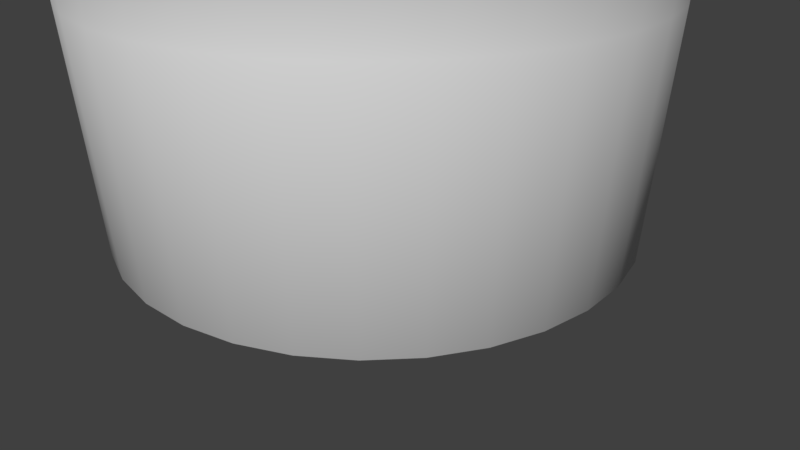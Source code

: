 # Source: Just_the_Bottle.blend  (saved by Blender 2.79.0; exported with 4.5.12 LTS)
import bpy
from mathutils import Matrix  # noqa: F401  (used for matrix-valued properties, if any)

bpy.ops.wm.read_factory_settings(use_empty=True)
scene = bpy.context.scene
scene.name = 'Scene'

# ---- collections
col_collection_1 = bpy.data.collections.new('Collection 1'); scene.collection.children.link(col_collection_1)

# ---- world
world_world = bpy.data.worlds.new('World'); scene.world = world_world
world_world.color = (0.05088, 0.05088, 0.05088)
world_world.use_sun_shadow = False
world_world.sun_shadow_jitter_overblur = 0.0
world_world.cycles.sampling_method = 'MANUAL'

# ---- cameras
cam_camera = bpy.data.cameras.new('Camera')
cam_camera.clip_end = 100.0
cam_camera.lens = 35.0
cam_camera.sensor_width = 32.0
cam_camera.sensor_height = 18.0
cam_camera.ortho_scale = 7.314
cam_camera.dof.focus_distance = 0.0
cam_camera.dof.aperture_fstop = 128.0

# ---- meshes
me_circle = bpy.data.meshes.new('Circle')
me_circle.from_pydata([(0.0, 1.0, 0.0), (-0.1951, 0.9808, 0.0), (-0.3827, 0.9239, 0.0), (-0.5556, 0.8315, 0.0), (-0.7071, 0.7071, 0.0), (-0.8315, 0.5556, 0.0), (-0.9239, 0.3827, 0.0), (-0.9808, 0.1951, 0.0), (-1.0, 7.55e-08, 0.0), (-0.9808, -0.1951, 0.0), (-0.9239, -0.3827, 0.0), (-0.8315, -0.5556, 0.0), (-0.7071, -0.7071, 0.0), (-0.5556, -0.8315, 0.0), (-0.3827, -0.9239, 0.0), (-0.1951, -0.9808, 0.0), (3.258e-07, -1.0, 0.0), (0.1951, -0.9808, 0.0), (0.3827, -0.9239, 0.0), (0.5556, -0.8315, 0.0), (0.7071, -0.7071, 0.0), (0.8315, -0.5556, 0.0), (0.9239, -0.3827, 0.0), (0.9808, -0.1951, 0.0), (1.0, 9.656e-07, 0.0), (0.9808, 0.1951, 0.0), (0.9239, 0.3827, 0.0), (0.8315, 0.5556, 0.0), (0.7071, 0.7071, 0.0), (0.5556, 0.8315, 0.0), (0.3827, 0.9239, 0.0), (0.1951, 0.9808, 0.0), (-1.576e-08, 0.8673, -0.09075), (-0.1692, 0.8506, -0.09075), (-0.3319, 0.8013, -0.09075), (-0.4818, 0.7211, -0.09075), (-0.6133, 0.6133, -0.09075), (-0.7211, 0.4818, -0.09075), (-0.8013, 0.3319, -0.09075), (-0.8506, 0.1692, -0.09075), (-0.8673, 1.033e-07, -0.09075), (-0.8506, -0.1692, -0.09075), (-0.8013, -0.3319, -0.09075), (-0.7211, -0.4818, -0.09075), (-0.6133, -0.6133, -0.09075), (-0.4818, -0.7211, -0.09075), (-0.3319, -0.8013, -0.09075), (-0.1692, -0.8506, -0.09075), (2.668e-07, -0.8673, -0.09075), (0.1692, -0.8506, -0.09075), (0.3319, -0.8013, -0.09075), (0.4818, -0.7211, -0.09075), (0.6133, -0.6133, -0.09075), (0.7211, -0.4818, -0.09075), (0.8013, -0.3319, -0.09075), (0.8506, -0.1692, -0.09075), (0.8673, 8.753e-07, -0.09075), (0.8506, 0.1692, -0.09075), (0.8013, 0.3319, -0.09075), (0.7211, 0.4818, -0.09075), (0.6133, 0.6133, -0.09075), (0.4818, 0.7211, -0.09075), (0.3319, 0.8013, -0.09075), (0.1692, 0.8506, -0.09075), (-1.027e-07, 0.2355, -0.121), (-0.04594, 0.231, -0.121), (-0.09012, 0.2176, -0.121), (-0.1308, 0.1958, -0.121), (-0.1665, 0.1665, -0.121), (-0.1958, 0.1308, -0.121), (-0.2176, 0.09012, -0.121), (-0.231, 0.04594, -0.121), (-0.2355, 2.492e-07, -0.121), (-0.231, -0.04594, -0.121), (-0.2176, -0.09012, -0.121), (-0.1958, -0.1308, -0.121), (-0.1665, -0.1665, -0.121), (-0.1308, -0.1958, -0.121), (-0.09012, -0.2176, -0.121), (-0.04594, -0.231, -0.121), (-2.592e-08, -0.2355, -0.121), (0.04594, -0.231, -0.121), (0.09012, -0.2176, -0.121), (0.1308, -0.1958, -0.121), (0.1665, -0.1665, -0.121), (0.1958, -0.1308, -0.121), (0.2176, -0.09012, -0.121), (0.231, -0.04594, -0.121), (0.2355, 4.588e-07, -0.121), (0.231, 0.04594, -0.121), (0.2176, 0.09012, -0.121), (0.1958, 0.1308, -0.121), (0.1665, 0.1665, -0.121), (0.1308, 0.1958, -0.121), (0.09012, 0.2176, -0.121), (0.04594, 0.231, -0.121), (6.623e-09, 1.056, 0.9002), (-0.206, 1.035, 0.9002), (-0.404, 0.9754, 0.9002), (-0.5866, 0.8778, 0.9002), (-0.7465, 0.7465, 0.9002), (-0.8778, 0.5866, 0.9002), (-0.9754, 0.404, 0.9002), (-1.035, 0.206, 0.9002), (-1.056, 6.381e-08, 0.9002), (-1.035, -0.206, 0.9002), (-0.9754, -0.404, 0.9002), (-0.8778, -0.5866, 0.9002), (-0.7465, -0.7465, 0.9002), (-0.5866, -0.8778, 0.9002), (-0.404, -0.9754, 0.9002), (-0.206, -1.035, 0.9002), (3.506e-07, -1.056, 0.9002), (0.206, -1.035, 0.9002), (0.404, -0.9754, 0.9002), (0.5866, -0.8778, 0.9002), (0.7465, -0.7465, 0.9002), (0.8778, -0.5866, 0.9002), (0.9754, -0.404, 0.9002), (1.035, -0.206, 0.9002), (1.056, 1.004e-06, 0.9002), (1.035, 0.206, 0.9002), (0.9754, 0.404, 0.9002), (0.8778, 0.5866, 0.9002), (0.7465, 0.7465, 0.9002), (0.5866, 0.8778, 0.9002), (0.404, 0.9754, 0.9002), (0.206, 1.035, 0.9002), (8.107e-09, 1.071, 1.568), (-0.209, 1.051, 1.568), (-0.4099, 0.9897, 1.568), (-0.5951, 0.8907, 1.568), (-0.7574, 0.7574, 1.568), (-0.8907, 0.5951, 1.568), (-0.9897, 0.4099, 1.568), (-1.051, 0.209, 1.568), (-1.071, 6.018e-08, 1.568), (-1.051, -0.209, 1.568), (-0.9897, -0.4099, 1.568), (-0.8907, -0.5951, 1.568), (-0.7574, -0.7574, 1.568), (-0.5951, -0.8907, 1.568), (-0.4099, -0.9897, 1.568), (-0.209, -1.051, 1.568), (3.571e-07, -1.071, 1.568), (0.209, -1.051, 1.568), (0.4099, -0.9896, 1.568), (0.5951, -0.8907, 1.568), (0.7574, -0.7574, 1.568), (0.8907, -0.5951, 1.568), (0.9897, -0.4099, 1.568), (1.051, -0.209, 1.568), (1.071, 1.014e-06, 1.568), (1.051, 0.209, 1.568), (0.9896, 0.4099, 1.568), (0.8907, 0.5951, 1.568), (0.7574, 0.7574, 1.568), (0.5951, 0.8907, 1.568), (0.4099, 0.9897, 1.568), (0.209, 1.051, 1.568), (9.339e-09, 1.086, 1.568), (-0.2118, 1.065, 1.568), (-0.4155, 1.003, 1.568), (-0.6032, 0.9028, 1.568), (-0.7678, 0.7678, 1.568), (-0.9028, 0.6032, 1.568), (-1.003, 0.4155, 1.568), (-1.065, 0.2118, 1.568), (-1.086, 5.714e-08, 1.568), (-1.065, -0.2118, 1.568), (-1.003, -0.4155, 1.568), (-0.9028, -0.6032, 1.568), (-0.7678, -0.7678, 1.568), (-0.6032, -0.9028, 1.568), (-0.4155, -1.003, 1.568), (-0.2118, -1.065, 1.568), (3.631e-07, -1.086, 1.568), (0.2118, -1.065, 1.568), (0.4155, -1.003, 1.568), (0.6032, -0.9028, 1.568), (0.7678, -0.7678, 1.568), (0.9028, -0.6032, 1.568), (1.003, -0.4155, 1.568), (1.065, -0.2118, 1.568), (1.086, 1.024e-06, 1.568), (1.065, 0.2118, 1.568), (1.003, 0.4155, 1.568), (0.9028, 0.6032, 1.568), (0.7678, 0.7678, 1.568), (0.6032, 0.9028, 1.568), (0.4155, 1.003, 1.568), (0.2118, 1.065, 1.568), (1.164e-08, 1.101, 2.396), (-0.2149, 1.08, 2.396), (-0.4215, 1.018, 2.396), (-0.6119, 0.9158, 2.396), (-0.7788, 0.7788, 2.396), (-0.9158, 0.6119, 2.396), (-1.018, 0.4215, 2.396), (-1.08, 0.2149, 2.396), (-1.101, 5.331e-08, 2.396), (-1.08, -0.2149, 2.396), (-1.018, -0.4215, 2.396), (-0.9158, -0.6119, 2.396), (-0.7788, -0.7788, 2.396), (-0.6119, -0.9158, 2.396), (-0.4215, -1.018, 2.396), (-0.2149, -1.08, 2.396), (3.705e-07, -1.101, 2.396), (0.2149, -1.08, 2.396), (0.4215, -1.018, 2.396), (0.6119, -0.9158, 2.396), (0.7788, -0.7788, 2.396), (0.9158, -0.6119, 2.396), (1.018, -0.4215, 2.396), (1.08, -0.2149, 2.396), (1.101, 1.034e-06, 2.396), (1.08, 0.2149, 2.396), (1.018, 0.4215, 2.396), (0.9158, 0.6119, 2.396), (0.7788, 0.7788, 2.396), (0.6119, 0.9158, 2.396), (0.4215, 1.018, 2.396), (0.2149, 1.08, 2.396), (-3.206e-10, 0.9962, 2.628), (-0.1943, 0.9771, 2.628), (-0.3812, 0.9204, 2.628), (-0.5535, 0.8283, 2.628), (-0.7044, 0.7044, 2.628), (-0.8283, 0.5535, 2.628), (-0.9204, 0.3812, 2.628), (-0.9771, 0.1943, 2.628), (-0.9962, 7.703e-08, 2.628), (-0.9771, -0.1943, 2.628), (-0.9204, -0.3812, 2.628), (-0.8283, -0.5535, 2.628), (-0.7044, -0.7044, 2.628), (-0.5535, -0.8283, 2.628), (-0.3812, -0.9204, 2.628), (-0.1943, -0.9771, 2.628), (3.243e-07, -0.9962, 2.628), (0.1943, -0.9771, 2.628), (0.3812, -0.9204, 2.628), (0.5535, -0.8283, 2.628), (0.7044, -0.7044, 2.628), (0.8283, -0.5535, 2.628), (0.9204, -0.3812, 2.628), (0.9771, -0.1943, 2.628), (0.9962, 9.638e-07, 2.628), (0.9771, 0.1944, 2.628), (0.9204, 0.3812, 2.628), (0.8283, 0.5535, 2.628), (0.7044, 0.7044, 2.628), (0.5535, 0.8283, 2.628), (0.3812, 0.9204, 2.628), (0.1943, 0.9771, 2.628), (-3.1e-08, 0.7525, 2.789), (-0.1468, 0.7381, 2.789), (-0.288, 0.6952, 2.789), (-0.4181, 0.6257, 2.789), (-0.5321, 0.5321, 2.789), (-0.6257, 0.4181, 2.789), (-0.6952, 0.288, 2.789), (-0.7381, 0.1468, 2.789), (-0.7525, 1.307e-07, 2.789), (-0.7381, -0.1468, 2.789), (-0.6952, -0.288, 2.789), (-0.6257, -0.4181, 2.789), (-0.5321, -0.5321, 2.789), (-0.4181, -0.6257, 2.789), (-0.288, -0.6952, 2.789), (-0.1468, -0.7381, 2.789), (2.142e-07, -0.7525, 2.789), (0.1468, -0.7381, 2.789), (0.288, -0.6952, 2.789), (0.4181, -0.6257, 2.789), (0.5321, -0.5321, 2.789), (0.6257, -0.4181, 2.789), (0.6952, -0.288, 2.789), (0.7381, -0.1468, 2.789), (0.7525, 8.005e-07, 2.789), (0.7381, 0.1468, 2.789), (0.6952, 0.288, 2.789), (0.6257, 0.4181, 2.789), (0.5321, 0.5321, 2.789), (0.4181, 0.6257, 2.789), (0.288, 0.6952, 2.789), (0.1468, 0.7381, 2.789), (-6.134e-08, 0.4977, 2.931), (-0.09709, 0.4881, 2.931), (-0.1905, 0.4598, 2.931), (-0.2765, 0.4138, 2.931), (-0.3519, 0.3519, 2.931), (-0.4138, 0.2765, 2.931), (-0.4598, 0.1905, 2.931), (-0.4881, 0.09709, 2.931), (-0.4977, 1.911e-07, 2.931), (-0.4881, -0.09709, 2.931), (-0.4598, -0.1905, 2.931), (-0.4138, -0.2765, 2.931), (-0.3519, -0.3519, 2.931), (-0.2765, -0.4138, 2.931), (-0.1905, -0.4598, 2.931), (-0.09709, -0.4881, 2.931), (1.008e-07, -0.4977, 2.931), (0.09709, -0.4881, 2.931), (0.1905, -0.4598, 2.931), (0.2765, -0.4138, 2.931), (0.3519, -0.3519, 2.931), (0.4138, -0.2765, 2.931), (0.4598, -0.1905, 2.931), (0.4881, -0.09709, 2.931), (0.4977, 6.341e-07, 2.931), (0.4881, 0.09709, 2.931), (0.4598, 0.1905, 2.931), (0.4138, 0.2765, 2.931), (0.3519, 0.3519, 2.931), (0.2765, 0.4138, 2.931), (0.1905, 0.4598, 2.931), (0.09709, 0.4881, 2.931), (-0.01008, 0.352, 3.031), (-0.07876, 0.3452, 3.031), (-0.1448, 0.3252, 3.031), (-0.2056, 0.2927, 3.031), (-0.259, 0.2489, 3.031), (-0.3028, 0.1956, 3.031), (-0.3353, 0.1347, 3.031), (-0.3553, 0.06867, 3.031), (-0.3621, 2.179e-07, 3.031), (-0.3553, -0.06867, 3.031), (-0.3353, -0.1347, 3.031), (-0.3028, -0.1956, 3.031), (-0.259, -0.2489, 3.031), (-0.2056, -0.2927, 3.031), (-0.1448, -0.3252, 3.031), (-0.07876, -0.3452, 3.031), (-0.01008, -0.352, 3.031), (0.05859, -0.3452, 3.031), (0.1246, -0.3252, 3.031), (0.1855, -0.2927, 3.031), (0.2388, -0.2489, 3.031), (0.2826, -0.1956, 3.031), (0.3151, -0.1347, 3.031), (0.3352, -0.06867, 3.031), (0.3419, 5.312e-07, 3.031), (0.3352, 0.06867, 3.031), (0.3151, 0.1347, 3.031), (0.2826, 0.1956, 3.031), (0.2388, 0.2489, 3.031), (0.1855, 0.2927, 3.031), (0.1246, 0.3252, 3.031), (0.05859, 0.3452, 3.031), (-0.01008, 0.352, 3.364), (-0.07876, 0.3452, 3.364), (-0.1448, 0.3252, 3.364), (-0.2056, 0.2927, 3.364), (-0.259, 0.2489, 3.364), (-0.3028, 0.1956, 3.364), (-0.3353, 0.1347, 3.364), (-0.3553, 0.06867, 3.364), (-0.3621, 2.179e-07, 3.364), (-0.3553, -0.06867, 3.364), (-0.3353, -0.1347, 3.364), (-0.3028, -0.1956, 3.364), (-0.259, -0.2489, 3.364), (-0.2056, -0.2927, 3.364), (-0.1448, -0.3252, 3.364), (-0.07876, -0.3452, 3.364), (-0.01008, -0.352, 3.364), (0.05859, -0.3452, 3.364), (0.1246, -0.3252, 3.364), (0.1855, -0.2927, 3.364), (0.2388, -0.2489, 3.364), (0.2826, -0.1956, 3.364), (0.3151, -0.1347, 3.364), (0.3352, -0.06867, 3.364), (0.3419, 5.312e-07, 3.364), (0.3352, 0.06867, 3.364), (0.3151, 0.1347, 3.364), (0.2826, 0.1956, 3.364), (0.2388, 0.2489, 3.364), (0.1855, 0.2927, 3.364), (0.1246, 0.3252, 3.364), (0.05859, 0.3452, 3.364), (-0.01008, 0.3799, 3.485), (-0.08419, 0.3726, 3.485), (-0.1554, 0.3509, 3.485), (-0.2211, 0.3158, 3.485), (-0.2787, 0.2686, 3.485), (-0.3259, 0.211, 3.485), (-0.361, 0.1454, 3.485), (-0.3826, 0.07411, 3.485), (-0.3899, 2.112e-07, 3.485), (-0.3826, -0.07411, 3.485), (-0.361, -0.1454, 3.485), (-0.3259, -0.211, 3.485), (-0.2787, -0.2686, 3.485), (-0.2211, -0.3158, 3.485), (-0.1554, -0.3509, 3.485), (-0.08419, -0.3726, 3.485), (-0.01008, -0.3799, 3.485), (0.06402, -0.3726, 3.485), (0.1353, -0.3509, 3.485), (0.201, -0.3158, 3.485), (0.2585, -0.2686, 3.485), (0.3058, -0.211, 3.485), (0.3409, -0.1454, 3.485), (0.3625, -0.0741, 3.485), (0.3698, 5.493e-07, 3.485), (0.3625, 0.07411, 3.485), (0.3409, 0.1454, 3.485), (0.3058, 0.211, 3.485), (0.2585, 0.2686, 3.485), (0.201, 0.3158, 3.485), (0.1353, 0.3509, 3.485), (0.06402, 0.3726, 3.485), (-0.01008, 0.349, 3.536), (-0.07817, 0.3423, 3.536), (-0.1436, 0.3224, 3.536), (-0.204, 0.2902, 3.536), (-0.2569, 0.2468, 3.536), (-0.3003, 0.1939, 3.536), (-0.3325, 0.1336, 3.536), (-0.3524, 0.06809, 3.536), (-0.3591, 2.184e-07, 3.536), (-0.3524, -0.06809, 3.536), (-0.3325, -0.1336, 3.536), (-0.3003, -0.1939, 3.536), (-0.2569, -0.2468, 3.536), (-0.204, -0.2902, 3.536), (-0.1436, -0.3224, 3.536), (-0.07817, -0.3423, 3.536), (-0.01008, -0.349, 3.536), (0.058, -0.3423, 3.536), (0.1235, -0.3224, 3.536), (0.1838, -0.2902, 3.536), (0.2367, -0.2468, 3.536), (0.2801, -0.1939, 3.536), (0.3124, -0.1336, 3.536), (0.3322, -0.06809, 3.536), (0.3389, 5.291e-07, 3.536), (0.3322, 0.06809, 3.536), (0.3123, 0.1336, 3.536), (0.2801, 0.1939, 3.536), (0.2367, 0.2468, 3.536), (0.1838, 0.2902, 3.536), (0.1235, 0.3224, 3.536), (0.058, 0.3423, 3.536), (-0.01008, 0.3348, 3.536), (-0.0754, 0.3284, 3.536), (-0.1382, 0.3093, 3.536), (-0.1961, 0.2784, 3.536), (-0.2468, 0.2368, 3.536), (-0.2885, 0.186, 3.536), (-0.3194, 0.1281, 3.536), (-0.3385, 0.06532, 3.536), (-0.3449, 2.217e-07, 3.536), (-0.3385, -0.06532, 3.536), (-0.3194, -0.1281, 3.536), (-0.2885, -0.186, 3.536), (-0.2468, -0.2368, 3.536), (-0.1961, -0.2784, 3.536), (-0.1382, -0.3093, 3.536), (-0.0754, -0.3284, 3.536), (-0.01008, -0.3348, 3.536), (0.05524, -0.3284, 3.536), (0.118, -0.3093, 3.536), (0.1759, -0.2784, 3.536), (0.2267, -0.2368, 3.536), (0.2683, -0.186, 3.536), (0.2993, -0.1281, 3.536), (0.3183, -0.06532, 3.536), (0.3247, 5.197e-07, 3.536), (0.3183, 0.06532, 3.536), (0.2993, 0.1281, 3.536), (0.2683, 0.186, 3.536), (0.2267, 0.2368, 3.536), (0.1759, 0.2784, 3.536), (0.118, 0.3093, 3.536), (0.05524, 0.3284, 3.536), (-0.01008, 0.3348, 4.03), (-0.0754, 0.3284, 4.03), (-0.1382, 0.3093, 4.03), (-0.1961, 0.2784, 4.03), (-0.2468, 0.2368, 4.03), (-0.2885, 0.186, 4.03), (-0.3194, 0.1281, 4.03), (-0.3385, 0.06532, 4.03), (-0.3449, 2.217e-07, 4.03), (-0.3385, -0.06532, 4.03), (-0.3194, -0.1281, 4.03), (-0.2885, -0.186, 4.03), (-0.2468, -0.2368, 4.03), (-0.1961, -0.2784, 4.03), (-0.1382, -0.3093, 4.03), (-0.0754, -0.3284, 4.03), (-0.01008, -0.3348, 4.03), (0.05524, -0.3284, 4.03), (0.118, -0.3093, 4.03), (0.1759, -0.2784, 4.03), (0.2267, -0.2368, 4.03), (0.2683, -0.186, 4.03), (0.2993, -0.1281, 4.03), (0.3183, -0.06532, 4.03), (0.3247, 5.197e-07, 4.03), (0.3183, 0.06532, 4.03), (0.2993, 0.1281, 4.03), (0.2683, 0.186, 4.03), (0.2267, 0.2368, 4.03), (0.1759, 0.2784, 4.03), (0.118, 0.3093, 4.03), (0.05524, 0.3284, 4.03), (-0.01008, 0.3018, 4.1), (-0.06897, 0.296, 4.1), (-0.1256, 0.2789, 4.1), (-0.1778, 0.251, 4.1), (-0.2235, 0.2134, 4.1), (-0.261, 0.1677, 4.1), (-0.2889, 0.1155, 4.1), (-0.3061, 0.05888, 4.1), (-0.3119, 2.297e-07, 4.1), (-0.3061, -0.05888, 4.1), (-0.2889, -0.1155, 4.1), (-0.261, -0.1677, 4.1), (-0.2235, -0.2134, 4.1), (-0.1778, -0.251, 4.1), (-0.1256, -0.2789, 4.1), (-0.06897, -0.296, 4.1), (-0.01008, -0.3018, 4.1), (0.0488, -0.296, 4.1), (0.1054, -0.2789, 4.1), (0.1576, -0.251, 4.1), (0.2033, -0.2134, 4.1), (0.2409, -0.1677, 4.1), (0.2688, -0.1155, 4.1), (0.2859, -0.05888, 4.1), (0.2917, 4.983e-07, 4.1), (0.2859, 0.05888, 4.1), (0.2688, 0.1155, 4.1), (0.2409, 0.1677, 4.1), (0.2033, 0.2134, 4.1), (0.1576, 0.251, 4.1), (0.1054, 0.2789, 4.1), (0.0488, 0.296, 4.1), (-0.01008, 0.1751, 4.151), (-0.04425, 0.1718, 4.151), (-0.07711, 0.1618, 4.151), (-0.1074, 0.1456, 4.151), (-0.1339, 0.1238, 4.151), (-0.1557, 0.0973, 4.151), (-0.1719, 0.06702, 4.151), (-0.1819, 0.03417, 4.151), (-0.1852, 2.519e-07, 4.151), (-0.1819, -0.03417, 4.151), (-0.1719, -0.06702, 4.151), (-0.1557, -0.0973, 4.151), (-0.1339, -0.1238, 4.151), (-0.1074, -0.1456, 4.151), (-0.07711, -0.1618, 4.151), (-0.04425, -0.1718, 4.151), (-0.01008, -0.1751, 4.151), (0.02408, -0.1718, 4.151), (0.05694, -0.1618, 4.151), (0.08722, -0.1456, 4.151), (0.1138, -0.1238, 4.151), (0.1355, -0.0973, 4.151), (0.1517, -0.06702, 4.151), (0.1617, -0.03417, 4.151), (0.1651, 4.078e-07, 4.151), (0.1617, 0.03417, 4.151), (0.1517, 0.06702, 4.151), (0.1355, 0.0973, 4.151), (0.1138, 0.1238, 4.151), (0.08722, 0.1456, 4.151), (0.05694, 0.1618, 4.151), (0.02408, 0.1718, 4.151), (-0.01008, 0.1012, 4.151), (-0.02982, 0.09923, 4.151), (-0.0488, 0.09348, 4.151), (-0.06629, 0.08413, 4.151), (-0.08163, 0.07154, 4.151), (-0.09421, 0.05621, 4.151), (-0.1036, 0.03872, 4.151), (-0.1093, 0.01974, 4.151), (-0.1113, 2.68e-07, 4.151), (-0.1093, -0.01974, 4.151), (-0.1036, -0.03872, 4.151), (-0.09421, -0.05621, 4.151), (-0.08163, -0.07154, 4.151), (-0.06629, -0.08413, 4.151), (-0.0488, -0.09348, 4.151), (-0.02982, -0.09923, 4.151), (-0.01008, -0.1012, 4.151), (0.009655, -0.09923, 4.151), (0.02864, -0.09348, 4.151), (0.04613, -0.08413, 4.151), (0.06146, -0.07154, 4.151), (0.07404, -0.05621, 4.151), (0.08339, -0.03872, 4.151), (0.08915, -0.01974, 4.151), (0.09109, 3.581e-07, 4.151), (0.08915, 0.01974, 4.151), (0.08339, 0.03872, 4.151), (0.07404, 0.05621, 4.151), (0.06146, 0.07154, 4.151), (0.04613, 0.08413, 4.151), (0.02864, 0.09348, 4.151), (0.009655, 0.09923, 4.151)], [], [(9, 8, 40, 41), (23, 22, 54, 55), (10, 9, 41, 42), (24, 23, 55, 56), (11, 10, 42, 43), (25, 24, 56, 57), (12, 11, 43, 44), (26, 25, 57, 58), (13, 12, 44, 45), (27, 26, 58, 59), (14, 13, 45, 46), (1, 0, 32, 33), (28, 27, 59, 60), (15, 14, 46, 47), (2, 1, 33, 34), (29, 28, 60, 61), (16, 15, 47, 48), (3, 2, 34, 35), (30, 29, 61, 62), (17, 16, 48, 49), (4, 3, 35, 36), (31, 30, 62, 63), (18, 17, 49, 50), (5, 4, 36, 37), (0, 31, 63, 32), (19, 18, 50, 51), (6, 5, 37, 38), (20, 19, 51, 52), (7, 6, 38, 39), (21, 20, 52, 53), (8, 7, 39, 40), (22, 21, 53, 54), (49, 48, 80, 81), (36, 35, 67, 68), (63, 62, 94, 95), (50, 49, 81, 82), (37, 36, 68, 69), (32, 63, 95, 64), (51, 50, 82, 83), (38, 37, 69, 70), (52, 51, 83, 84), (39, 38, 70, 71), (53, 52, 84, 85), (40, 39, 71, 72), (54, 53, 85, 86), (41, 40, 72, 73), (55, 54, 86, 87), (42, 41, 73, 74), (56, 55, 87, 88), (43, 42, 74, 75), (57, 56, 88, 89), (44, 43, 75, 76), (58, 57, 89, 90), (45, 44, 76, 77), (59, 58, 90, 91), (46, 45, 77, 78), (33, 32, 64, 65), (60, 59, 91, 92), (47, 46, 78, 79), (34, 33, 65, 66), (61, 60, 92, 93), (48, 47, 79, 80), (35, 34, 66, 67), (62, 61, 93, 94), (65, 64, 95, 94, 93, 92, 91, 90, 89, 88, 87, 86, 85, 84, 83, 82, 81, 80, 79, 78, 77, 76, 75, 74, 73, 72, 71, 70, 69, 68, 67, 66), (8, 9, 105, 104), (22, 23, 119, 118), (9, 10, 106, 105), (23, 24, 120, 119), (10, 11, 107, 106), (24, 25, 121, 120), (11, 12, 108, 107), (25, 26, 122, 121), (12, 13, 109, 108), (26, 27, 123, 122), (13, 14, 110, 109), (0, 1, 97, 96), (27, 28, 124, 123), (14, 15, 111, 110), (1, 2, 98, 97), (28, 29, 125, 124), (15, 16, 112, 111), (2, 3, 99, 98), (29, 30, 126, 125), (16, 17, 113, 112), (3, 4, 100, 99), (30, 31, 127, 126), (17, 18, 114, 113), (4, 5, 101, 100), (31, 0, 96, 127), (18, 19, 115, 114), (5, 6, 102, 101), (19, 20, 116, 115), (6, 7, 103, 102), (20, 21, 117, 116), (7, 8, 104, 103), (21, 22, 118, 117), (118, 119, 151, 150), (105, 106, 138, 137), (119, 120, 152, 151), (106, 107, 139, 138), (120, 121, 153, 152), (107, 108, 140, 139), (121, 122, 154, 153), (108, 109, 141, 140), (122, 123, 155, 154), (109, 110, 142, 141), (96, 97, 129, 128), (123, 124, 156, 155), (110, 111, 143, 142), (97, 98, 130, 129), (124, 125, 157, 156), (111, 112, 144, 143), (98, 99, 131, 130), (125, 126, 158, 157), (112, 113, 145, 144), (99, 100, 132, 131), (126, 127, 159, 158), (113, 114, 146, 145), (100, 101, 133, 132), (127, 96, 128, 159), (114, 115, 147, 146), (101, 102, 134, 133), (115, 116, 148, 147), (102, 103, 135, 134), (116, 117, 149, 148), (103, 104, 136, 135), (117, 118, 150, 149), (104, 105, 137, 136), (153, 154, 186, 185), (140, 141, 173, 172), (154, 155, 187, 186), (141, 142, 174, 173), (128, 129, 161, 160), (155, 156, 188, 187), (142, 143, 175, 174), (129, 130, 162, 161), (156, 157, 189, 188), (143, 144, 176, 175), (130, 131, 163, 162), (157, 158, 190, 189), (144, 145, 177, 176), (131, 132, 164, 163), (158, 159, 191, 190), (145, 146, 178, 177), (132, 133, 165, 164), (159, 128, 160, 191), (146, 147, 179, 178), (133, 134, 166, 165), (147, 148, 180, 179), (134, 135, 167, 166), (148, 149, 181, 180), (135, 136, 168, 167), (149, 150, 182, 181), (136, 137, 169, 168), (150, 151, 183, 182), (137, 138, 170, 169), (151, 152, 184, 183), (138, 139, 171, 170), (152, 153, 185, 184), (139, 140, 172, 171), (188, 189, 221, 220), (175, 176, 208, 207), (162, 163, 195, 194), (189, 190, 222, 221), (176, 177, 209, 208), (163, 164, 196, 195), (190, 191, 223, 222), (177, 178, 210, 209), (164, 165, 197, 196), (191, 160, 192, 223), (178, 179, 211, 210), (165, 166, 198, 197), (179, 180, 212, 211), (166, 167, 199, 198), (180, 181, 213, 212), (167, 168, 200, 199), (181, 182, 214, 213), (168, 169, 201, 200), (182, 183, 215, 214), (169, 170, 202, 201), (183, 184, 216, 215), (170, 171, 203, 202), (184, 185, 217, 216), (171, 172, 204, 203), (185, 186, 218, 217), (172, 173, 205, 204), (186, 187, 219, 218), (173, 174, 206, 205), (160, 161, 193, 192), (187, 188, 220, 219), (174, 175, 207, 206), (161, 162, 194, 193), (223, 192, 224, 255), (210, 211, 243, 242), (197, 198, 230, 229), (211, 212, 244, 243), (198, 199, 231, 230), (212, 213, 245, 244), (199, 200, 232, 231), (213, 214, 246, 245), (200, 201, 233, 232), (214, 215, 247, 246), (201, 202, 234, 233), (215, 216, 248, 247), (202, 203, 235, 234), (216, 217, 249, 248), (203, 204, 236, 235), (217, 218, 250, 249), (204, 205, 237, 236), (218, 219, 251, 250), (205, 206, 238, 237), (192, 193, 225, 224), (219, 220, 252, 251), (206, 207, 239, 238), (193, 194, 226, 225), (220, 221, 253, 252), (207, 208, 240, 239), (194, 195, 227, 226), (221, 222, 254, 253), (208, 209, 241, 240), (195, 196, 228, 227), (222, 223, 255, 254), (209, 210, 242, 241), (196, 197, 229, 228), (245, 246, 278, 277), (232, 233, 265, 264), (246, 247, 279, 278), (233, 234, 266, 265), (247, 248, 280, 279), (234, 235, 267, 266), (248, 249, 281, 280), (235, 236, 268, 267), (249, 250, 282, 281), (236, 237, 269, 268), (250, 251, 283, 282), (237, 238, 270, 269), (224, 225, 257, 256), (251, 252, 284, 283), (238, 239, 271, 270), (225, 226, 258, 257), (252, 253, 285, 284), (239, 240, 272, 271), (226, 227, 259, 258), (253, 254, 286, 285), (240, 241, 273, 272), (227, 228, 260, 259), (254, 255, 287, 286), (241, 242, 274, 273), (228, 229, 261, 260), (255, 224, 256, 287), (242, 243, 275, 274), (229, 230, 262, 261), (243, 244, 276, 275), (230, 231, 263, 262), (244, 245, 277, 276), (231, 232, 264, 263), (280, 281, 313, 312), (267, 268, 300, 299), (281, 282, 314, 313), (268, 269, 301, 300), (282, 283, 315, 314), (269, 270, 302, 301), (256, 257, 289, 288), (283, 284, 316, 315), (270, 271, 303, 302), (257, 258, 290, 289), (284, 285, 317, 316), (271, 272, 304, 303), (258, 259, 291, 290), (285, 286, 318, 317), (272, 273, 305, 304), (259, 260, 292, 291), (286, 287, 319, 318), (273, 274, 306, 305), (260, 261, 293, 292), (287, 256, 288, 319), (274, 275, 307, 306), (261, 262, 294, 293), (275, 276, 308, 307), (262, 263, 295, 294), (276, 277, 309, 308), (263, 264, 296, 295), (277, 278, 310, 309), (264, 265, 297, 296), (278, 279, 311, 310), (265, 266, 298, 297), (279, 280, 312, 311), (266, 267, 299, 298), (288, 289, 321, 320), (315, 316, 348, 347), (302, 303, 335, 334), (289, 290, 322, 321), (316, 317, 349, 348), (303, 304, 336, 335), (290, 291, 323, 322), (317, 318, 350, 349), (304, 305, 337, 336), (291, 292, 324, 323), (318, 319, 351, 350), (305, 306, 338, 337), (292, 293, 325, 324), (319, 288, 320, 351), (306, 307, 339, 338), (293, 294, 326, 325), (307, 308, 340, 339), (294, 295, 327, 326), (308, 309, 341, 340), (295, 296, 328, 327), (309, 310, 342, 341), (296, 297, 329, 328), (310, 311, 343, 342), (297, 298, 330, 329), (311, 312, 344, 343), (298, 299, 331, 330), (312, 313, 345, 344), (299, 300, 332, 331), (313, 314, 346, 345), (300, 301, 333, 332), (314, 315, 347, 346), (301, 302, 334, 333), (323, 324, 356, 355), (350, 351, 383, 382), (337, 338, 370, 369), (324, 325, 357, 356), (351, 320, 352, 383), (338, 339, 371, 370), (325, 326, 358, 357), (339, 340, 372, 371), (326, 327, 359, 358), (340, 341, 373, 372), (327, 328, 360, 359), (341, 342, 374, 373), (328, 329, 361, 360), (342, 343, 375, 374), (329, 330, 362, 361), (343, 344, 376, 375), (330, 331, 363, 362), (344, 345, 377, 376), (331, 332, 364, 363), (345, 346, 378, 377), (332, 333, 365, 364), (346, 347, 379, 378), (333, 334, 366, 365), (320, 321, 353, 352), (347, 348, 380, 379), (334, 335, 367, 366), (321, 322, 354, 353), (348, 349, 381, 380), (335, 336, 368, 367), (322, 323, 355, 354), (349, 350, 382, 381), (336, 337, 369, 368), (358, 359, 391, 390), (372, 373, 405, 404), (359, 360, 392, 391), (373, 374, 406, 405), (360, 361, 393, 392), (374, 375, 407, 406), (361, 362, 394, 393), (375, 376, 408, 407), (362, 363, 395, 394), (376, 377, 409, 408), (363, 364, 396, 395), (377, 378, 410, 409), (364, 365, 397, 396), (378, 379, 411, 410), (365, 366, 398, 397), (352, 353, 385, 384), (379, 380, 412, 411), (366, 367, 399, 398), (353, 354, 386, 385), (380, 381, 413, 412), (367, 368, 400, 399), (354, 355, 387, 386), (381, 382, 414, 413), (368, 369, 401, 400), (355, 356, 388, 387), (382, 383, 415, 414), (369, 370, 402, 401), (356, 357, 389, 388), (383, 352, 384, 415), (370, 371, 403, 402), (357, 358, 390, 389), (371, 372, 404, 403), (393, 394, 426, 425), (407, 408, 440, 439), (394, 395, 427, 426), (408, 409, 441, 440), (395, 396, 428, 427), (409, 410, 442, 441), (396, 397, 429, 428), (410, 411, 443, 442), (397, 398, 430, 429), (384, 385, 417, 416), (411, 412, 444, 443), (398, 399, 431, 430), (385, 386, 418, 417), (412, 413, 445, 444), (399, 400, 432, 431), (386, 387, 419, 418), (413, 414, 446, 445), (400, 401, 433, 432), (387, 388, 420, 419), (414, 415, 447, 446), (401, 402, 434, 433), (388, 389, 421, 420), (415, 384, 416, 447), (402, 403, 435, 434), (389, 390, 422, 421), (403, 404, 436, 435), (390, 391, 423, 422), (404, 405, 437, 436), (391, 392, 424, 423), (405, 406, 438, 437), (392, 393, 425, 424), (406, 407, 439, 438), (428, 429, 461, 460), (442, 443, 475, 474), (429, 430, 462, 461), (416, 417, 449, 448), (443, 444, 476, 475), (430, 431, 463, 462), (417, 418, 450, 449), (444, 445, 477, 476), (431, 432, 464, 463), (418, 419, 451, 450), (445, 446, 478, 477), (432, 433, 465, 464), (419, 420, 452, 451), (446, 447, 479, 478), (433, 434, 466, 465), (420, 421, 453, 452), (447, 416, 448, 479), (434, 435, 467, 466), (421, 422, 454, 453), (435, 436, 468, 467), (422, 423, 455, 454), (436, 437, 469, 468), (423, 424, 456, 455), (437, 438, 470, 469), (424, 425, 457, 456), (438, 439, 471, 470), (425, 426, 458, 457), (439, 440, 472, 471), (426, 427, 459, 458), (440, 441, 473, 472), (427, 428, 460, 459), (441, 442, 474, 473), (463, 464, 496, 495), (450, 451, 483, 482), (477, 478, 510, 509), (464, 465, 497, 496), (451, 452, 484, 483), (478, 479, 511, 510), (465, 466, 498, 497), (452, 453, 485, 484), (479, 448, 480, 511), (466, 467, 499, 498), (453, 454, 486, 485), (467, 468, 500, 499), (454, 455, 487, 486), (468, 469, 501, 500), (455, 456, 488, 487), (469, 470, 502, 501), (456, 457, 489, 488), (470, 471, 503, 502), (457, 458, 490, 489), (471, 472, 504, 503), (458, 459, 491, 490), (472, 473, 505, 504), (459, 460, 492, 491), (473, 474, 506, 505), (460, 461, 493, 492), (474, 475, 507, 506), (461, 462, 494, 493), (448, 449, 481, 480), (475, 476, 508, 507), (462, 463, 495, 494), (449, 450, 482, 481), (476, 477, 509, 508), (498, 499, 531, 530), (485, 486, 518, 517), (499, 500, 532, 531), (486, 487, 519, 518), (500, 501, 533, 532), (487, 488, 520, 519), (501, 502, 534, 533), (488, 489, 521, 520), (502, 503, 535, 534), (489, 490, 522, 521), (503, 504, 536, 535), (490, 491, 523, 522), (504, 505, 537, 536), (491, 492, 524, 523), (505, 506, 538, 537), (492, 493, 525, 524), (506, 507, 539, 538), (493, 494, 526, 525), (480, 481, 513, 512), (507, 508, 540, 539), (494, 495, 527, 526), (481, 482, 514, 513), (508, 509, 541, 540), (495, 496, 528, 527), (482, 483, 515, 514), (509, 510, 542, 541), (496, 497, 529, 528), (483, 484, 516, 515), (510, 511, 543, 542), (497, 498, 530, 529), (484, 485, 517, 516), (511, 480, 512, 543), (533, 534, 566, 565), (520, 521, 553, 552), (534, 535, 567, 566), (521, 522, 554, 553), (535, 536, 568, 567), (522, 523, 555, 554), (536, 537, 569, 568), (523, 524, 556, 555), (537, 538, 570, 569), (524, 525, 557, 556), (538, 539, 571, 570), (525, 526, 558, 557), (512, 513, 545, 544), (539, 540, 572, 571), (526, 527, 559, 558), (513, 514, 546, 545), (540, 541, 573, 572), (527, 528, 560, 559), (514, 515, 547, 546), (541, 542, 574, 573), (528, 529, 561, 560), (515, 516, 548, 547), (542, 543, 575, 574), (529, 530, 562, 561), (516, 517, 549, 548), (543, 512, 544, 575), (530, 531, 563, 562), (517, 518, 550, 549), (531, 532, 564, 563), (518, 519, 551, 550), (532, 533, 565, 564), (519, 520, 552, 551), (568, 569, 601, 600), (555, 556, 588, 587), (569, 570, 602, 601), (556, 557, 589, 588), (570, 571, 603, 602), (557, 558, 590, 589), (544, 545, 577, 576), (571, 572, 604, 603), (558, 559, 591, 590), (545, 546, 578, 577), (572, 573, 605, 604), (559, 560, 592, 591), (546, 547, 579, 578), (573, 574, 606, 605), (560, 561, 593, 592), (547, 548, 580, 579), (574, 575, 607, 606), (561, 562, 594, 593), (548, 549, 581, 580), (575, 544, 576, 607), (562, 563, 595, 594), (549, 550, 582, 581), (563, 564, 596, 595), (550, 551, 583, 582), (564, 565, 597, 596), (551, 552, 584, 583), (565, 566, 598, 597), (552, 553, 585, 584), (566, 567, 599, 598), (553, 554, 586, 585), (567, 568, 600, 599), (554, 555, 587, 586), (577, 578, 579, 580, 581, 582, 583, 584, 585, 586, 587, 588, 589, 590, 591, 592, 593, 594, 595, 596, 597, 598, 599, 600, 601, 602, 603, 604, 605, 606, 607, 576)])
me_circle.polygons.foreach_set('use_smooth', [True] * 578)
me_circle.use_remesh_preserve_volume = False
me_circle.use_remesh_preserve_attributes = False
me_circle.use_mirror_vertex_groups = False
me_circle.update()

# ---- objects
ob_circle = bpy.data.objects.new('Circle', me_circle)
ob_camera = bpy.data.objects.new('Camera', cam_camera)

# ---- transforms, parenting, visibility, modifiers, constraints
ob_circle.location = (-0.08246, 0.2205, 0.5004)
ob_circle.scale = (3.271, 3.271, 3.271)
ob_circle.lineart.crease_threshold = 0.0
ob_camera.location = (7.481, -6.508, 5.344)
ob_camera.rotation_euler = (1.109, 0.0, 0.8149)
ob_camera.lock_rotations_4d = False
ob_camera.empty_display_type = 'ARROWS'
ob_camera.color = (0.0, 0.0, 0.0, 0.0)
ob_camera.display_type = 'WIRE'
ob_camera.lineart.crease_threshold = 0.0

# ---- collection membership
col_collection_1.objects.link(ob_circle)
col_collection_1.objects.link(ob_camera)

# ---- scene / render settings (as saved in the file)
scene.camera = ob_camera
scene.frame_start = 1; scene.frame_end = 250; scene.frame_set(1)
scene.render.engine = 'BLENDER_EEVEE_NEXT'
scene.render.resolution_percentage = 50
scene.render.dither_intensity = 0.0
scene.cycles.use_denoising = False
scene.cycles.samples = 128
scene.cycles.sampling_pattern = 'TABULATED_SOBOL'
scene.cycles.use_adaptive_sampling = False
scene.cycles.use_light_tree = False
scene.cycles.blur_glossy = 0.0
scene.cycles.sample_clamp_indirect = 0.0
scene.view_settings.view_transform = 'Standard'
bpy.context.view_layer.update()

# ---- added for rendering (the .blend has no usable light): sun
light_auto_sun = bpy.data.lights.new('AutoSun', 'SUN')
light_auto_sun.energy = 3.0
light_auto_sun.angle = 0.0523599
ob_auto_sun = bpy.data.objects.new('AutoSun', light_auto_sun)
scene.collection.objects.link(ob_auto_sun)
ob_auto_sun.rotation_euler = (0.872665, 0.174533, 0.523599)
bpy.context.view_layer.update()
